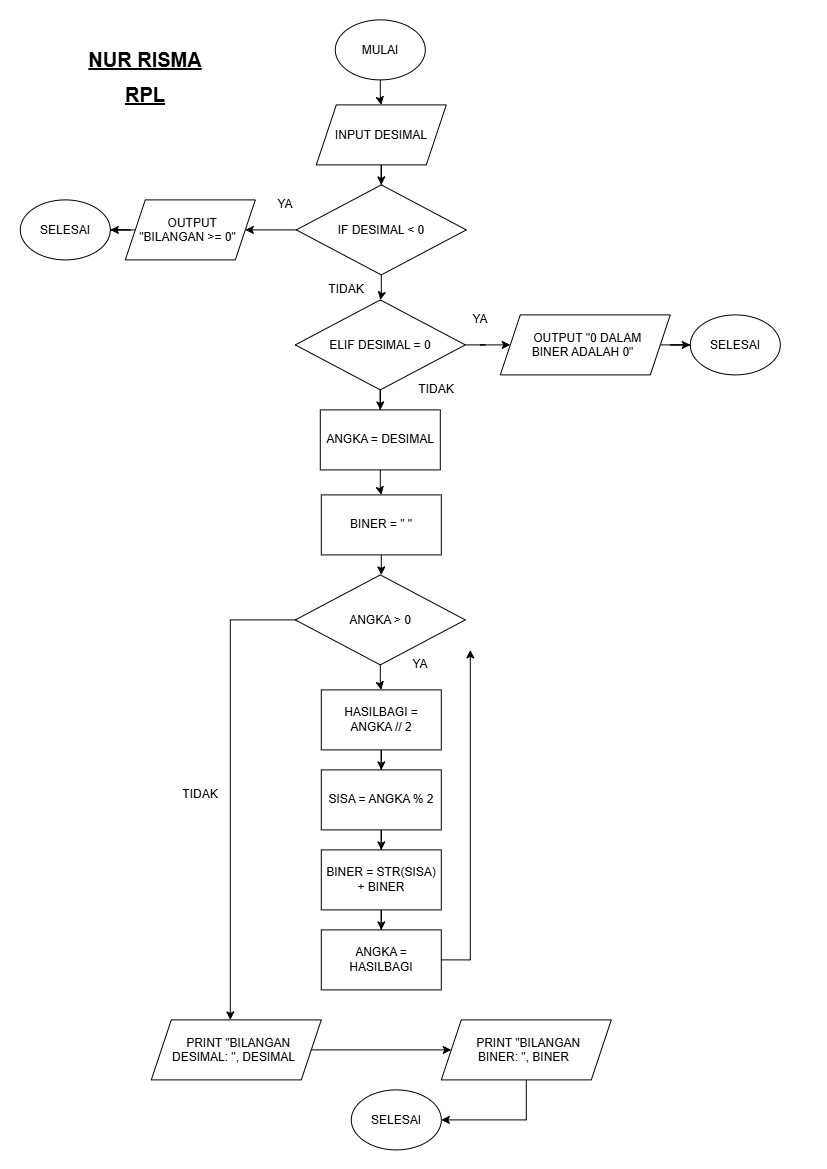

The diagram above was exported from draw.io. Its source (the exported page's mxGraphModel, read from the mxfile embedded in the PNG):
<mxGraphModel dx="911" dy="540" grid="1" gridSize="10" guides="1" tooltips="1" connect="1" arrows="1" fold="1" page="1" pageScale="1" pageWidth="827" pageHeight="1169" math="0" shadow="0">
  <root>
    <mxCell id="0" />
    <mxCell id="1" parent="0" />
    <mxCell id="5nGoR7xvxn6-Tha52Qkd-26" edge="1" parent="1" source="5nGoR7xvxn6-Tha52Qkd-2" style="edgeStyle=orthogonalEdgeStyle;rounded=0;orthogonalLoop=1;jettySize=auto;html=1;entryX=0.5;entryY=0;entryDx=0;entryDy=0;" target="5nGoR7xvxn6-Tha52Qkd-3">
      <mxGeometry relative="1" as="geometry" />
    </mxCell>
    <mxCell id="5nGoR7xvxn6-Tha52Qkd-2" parent="1" style="shape=parallelogram;perimeter=parallelogramPerimeter;whiteSpace=wrap;html=1;shapeInside=1;fixedSize=1;" value="INPUT DESIMAL" vertex="1">
      <mxGeometry height="60" width="130" x="316" y="105" as="geometry" />
    </mxCell>
    <mxCell id="5nGoR7xvxn6-Tha52Qkd-29" edge="1" parent="1" source="5nGoR7xvxn6-Tha52Qkd-3" style="edgeStyle=orthogonalEdgeStyle;rounded=0;orthogonalLoop=1;jettySize=auto;html=1;entryX=0.5;entryY=0;entryDx=0;entryDy=0;" target="5nGoR7xvxn6-Tha52Qkd-5">
      <mxGeometry relative="1" as="geometry" />
    </mxCell>
    <mxCell id="5nGoR7xvxn6-Tha52Qkd-57" edge="1" parent="1" source="5nGoR7xvxn6-Tha52Qkd-3" style="edgeStyle=orthogonalEdgeStyle;rounded=0;orthogonalLoop=1;jettySize=auto;html=1;entryX=1;entryY=0.5;entryDx=0;entryDy=0;" target="5nGoR7xvxn6-Tha52Qkd-7">
      <mxGeometry relative="1" as="geometry" />
    </mxCell>
    <mxCell id="5nGoR7xvxn6-Tha52Qkd-3" parent="1" style="rhombus;whiteSpace=wrap;html=1;shapeInside=1;" value="IF DESIMAL &amp;lt; 0" vertex="1">
      <mxGeometry height="90" width="170" x="296" y="185" as="geometry" />
    </mxCell>
    <mxCell id="5nGoR7xvxn6-Tha52Qkd-32" edge="1" parent="1" source="5nGoR7xvxn6-Tha52Qkd-5" style="edgeStyle=orthogonalEdgeStyle;rounded=0;orthogonalLoop=1;jettySize=auto;html=1;entryX=0;entryY=0.5;entryDx=0;entryDy=0;" target="5nGoR7xvxn6-Tha52Qkd-8">
      <mxGeometry relative="1" as="geometry" />
    </mxCell>
    <mxCell id="5nGoR7xvxn6-Tha52Qkd-55" edge="1" parent="1" source="5nGoR7xvxn6-Tha52Qkd-5" style="edgeStyle=orthogonalEdgeStyle;rounded=0;orthogonalLoop=1;jettySize=auto;html=1;entryX=0.5;entryY=0;entryDx=0;entryDy=0;" target="5nGoR7xvxn6-Tha52Qkd-9">
      <mxGeometry relative="1" as="geometry" />
    </mxCell>
    <mxCell id="5nGoR7xvxn6-Tha52Qkd-5" parent="1" style="rhombus;whiteSpace=wrap;html=1;shapeInside=1;" value="ELIF DESIMAL = 0" vertex="1">
      <mxGeometry height="90" width="170" x="295" y="300" as="geometry" />
    </mxCell>
    <mxCell id="5nGoR7xvxn6-Tha52Qkd-28" edge="1" parent="1" source="5nGoR7xvxn6-Tha52Qkd-7" style="edgeStyle=orthogonalEdgeStyle;rounded=0;orthogonalLoop=1;jettySize=auto;html=1;entryX=1;entryY=0.5;entryDx=0;entryDy=0;" target="5nGoR7xvxn6-Tha52Qkd-22">
      <mxGeometry relative="1" as="geometry" />
    </mxCell>
    <mxCell id="5nGoR7xvxn6-Tha52Qkd-7" parent="1" style="shape=parallelogram;perimeter=parallelogramPerimeter;whiteSpace=wrap;html=1;shapeInside=1;fixedSize=1;" value="OUTPUT &quot;BILANGAN &amp;gt;= 0&quot;" vertex="1">
      <mxGeometry height="60" width="130" x="125" y="200" as="geometry" />
    </mxCell>
    <mxCell id="5nGoR7xvxn6-Tha52Qkd-33" edge="1" parent="1" source="5nGoR7xvxn6-Tha52Qkd-8" style="edgeStyle=orthogonalEdgeStyle;rounded=0;orthogonalLoop=1;jettySize=auto;html=1;entryX=0;entryY=0.5;entryDx=0;entryDy=0;" target="5nGoR7xvxn6-Tha52Qkd-23">
      <mxGeometry relative="1" as="geometry" />
    </mxCell>
    <mxCell id="5nGoR7xvxn6-Tha52Qkd-8" parent="1" style="shape=parallelogram;perimeter=parallelogramPerimeter;whiteSpace=wrap;html=1;shapeInside=1;fixedSize=1;" value="OUTPUT&amp;nbsp;&lt;span style=&quot;text-decoration-line: inherit; background-color: transparent; color: light-dark(rgb(0, 0, 0), rgb(255, 255, 255));&quot;&gt;&quot;0 DALAM BINER ADALAH 0&quot;&lt;/span&gt;" vertex="1">
      <mxGeometry height="60" width="170" x="500" y="315" as="geometry" />
    </mxCell>
    <mxCell id="5nGoR7xvxn6-Tha52Qkd-35" edge="1" parent="1" source="5nGoR7xvxn6-Tha52Qkd-9" style="edgeStyle=orthogonalEdgeStyle;rounded=0;orthogonalLoop=1;jettySize=auto;html=1;entryX=0.5;entryY=0;entryDx=0;entryDy=0;" target="5nGoR7xvxn6-Tha52Qkd-10">
      <mxGeometry relative="1" as="geometry" />
    </mxCell>
    <mxCell id="5nGoR7xvxn6-Tha52Qkd-9" parent="1" style="rounded=0;whiteSpace=wrap;html=1;" value="ANGKA = DESIMAL" vertex="1">
      <mxGeometry height="60" width="120" x="320" y="410" as="geometry" />
    </mxCell>
    <mxCell id="5nGoR7xvxn6-Tha52Qkd-36" edge="1" parent="1" source="5nGoR7xvxn6-Tha52Qkd-10" style="edgeStyle=orthogonalEdgeStyle;rounded=0;orthogonalLoop=1;jettySize=auto;html=1;entryX=0.5;entryY=0;entryDx=0;entryDy=0;" target="5nGoR7xvxn6-Tha52Qkd-12">
      <mxGeometry relative="1" as="geometry" />
    </mxCell>
    <mxCell id="5nGoR7xvxn6-Tha52Qkd-10" parent="1" style="rounded=0;whiteSpace=wrap;html=1;" value="BINER = &quot; &quot;" vertex="1">
      <mxGeometry height="60" width="120" x="321" y="495" as="geometry" />
    </mxCell>
    <mxCell id="5nGoR7xvxn6-Tha52Qkd-59" edge="1" parent="1" source="5nGoR7xvxn6-Tha52Qkd-12" style="edgeStyle=orthogonalEdgeStyle;rounded=0;orthogonalLoop=1;jettySize=auto;html=1;entryX=0.5;entryY=0;entryDx=0;entryDy=0;" target="5nGoR7xvxn6-Tha52Qkd-14">
      <mxGeometry relative="1" as="geometry" />
    </mxCell>
    <mxCell id="5nGoR7xvxn6-Tha52Qkd-70" edge="1" parent="1" source="5nGoR7xvxn6-Tha52Qkd-12" style="edgeStyle=orthogonalEdgeStyle;rounded=0;orthogonalLoop=1;jettySize=auto;html=1;">
      <mxGeometry relative="1" as="geometry">
        <mxPoint x="230" y="1020" as="targetPoint" />
      </mxGeometry>
    </mxCell>
    <mxCell id="5nGoR7xvxn6-Tha52Qkd-12" parent="1" style="rhombus;whiteSpace=wrap;html=1;shapeInside=1;" value="ANGKA &amp;gt; 0" vertex="1">
      <mxGeometry height="90" width="170" x="295" y="575" as="geometry" />
    </mxCell>
    <mxCell id="5nGoR7xvxn6-Tha52Qkd-69" edge="1" parent="1" source="5nGoR7xvxn6-Tha52Qkd-13" style="edgeStyle=orthogonalEdgeStyle;rounded=0;orthogonalLoop=1;jettySize=auto;html=1;">
      <mxGeometry relative="1" as="geometry">
        <mxPoint x="470" y="650" as="targetPoint" />
      </mxGeometry>
    </mxCell>
    <mxCell id="5nGoR7xvxn6-Tha52Qkd-13" parent="1" style="rounded=0;whiteSpace=wrap;html=1;" value="ANGKA = HASILBAGI" vertex="1">
      <mxGeometry height="60" width="120" x="321" y="930" as="geometry" />
    </mxCell>
    <mxCell id="5nGoR7xvxn6-Tha52Qkd-60" edge="1" parent="1" source="5nGoR7xvxn6-Tha52Qkd-14" style="edgeStyle=orthogonalEdgeStyle;rounded=0;orthogonalLoop=1;jettySize=auto;html=1;entryX=0.5;entryY=0;entryDx=0;entryDy=0;" target="5nGoR7xvxn6-Tha52Qkd-16">
      <mxGeometry relative="1" as="geometry" />
    </mxCell>
    <mxCell id="5nGoR7xvxn6-Tha52Qkd-14" parent="1" style="rounded=0;whiteSpace=wrap;html=1;" value="HASILBAGI = ANGKA // 2" vertex="1">
      <mxGeometry height="60" width="120" x="321" y="690" as="geometry" />
    </mxCell>
    <mxCell id="5nGoR7xvxn6-Tha52Qkd-62" edge="1" parent="1" source="5nGoR7xvxn6-Tha52Qkd-15" style="edgeStyle=orthogonalEdgeStyle;rounded=0;orthogonalLoop=1;jettySize=auto;html=1;entryX=0.5;entryY=0;entryDx=0;entryDy=0;" target="5nGoR7xvxn6-Tha52Qkd-13">
      <mxGeometry relative="1" as="geometry" />
    </mxCell>
    <mxCell id="5nGoR7xvxn6-Tha52Qkd-15" parent="1" style="rounded=0;whiteSpace=wrap;html=1;" value="BINER = STR(SISA) + BINER" vertex="1">
      <mxGeometry height="60" width="120" x="321" y="850" as="geometry" />
    </mxCell>
    <mxCell id="5nGoR7xvxn6-Tha52Qkd-61" edge="1" parent="1" source="5nGoR7xvxn6-Tha52Qkd-16" style="edgeStyle=orthogonalEdgeStyle;rounded=0;orthogonalLoop=1;jettySize=auto;html=1;entryX=0.5;entryY=0;entryDx=0;entryDy=0;" target="5nGoR7xvxn6-Tha52Qkd-15">
      <mxGeometry relative="1" as="geometry" />
    </mxCell>
    <mxCell id="5nGoR7xvxn6-Tha52Qkd-16" parent="1" style="rounded=0;whiteSpace=wrap;html=1;" value="SISA = ANGKA % 2" vertex="1">
      <mxGeometry height="60" width="120" x="321" y="770" as="geometry" />
    </mxCell>
    <mxCell id="5nGoR7xvxn6-Tha52Qkd-71" edge="1" parent="1" source="5nGoR7xvxn6-Tha52Qkd-18" style="edgeStyle=orthogonalEdgeStyle;rounded=0;orthogonalLoop=1;jettySize=auto;html=1;" target="5nGoR7xvxn6-Tha52Qkd-19">
      <mxGeometry relative="1" as="geometry" />
    </mxCell>
    <mxCell id="5nGoR7xvxn6-Tha52Qkd-18" parent="1" style="shape=parallelogram;perimeter=parallelogramPerimeter;whiteSpace=wrap;html=1;shapeInside=1;fixedSize=1;" value="PRINT &quot;BILANGAN DESIMAL: &quot;, DESIMAL" vertex="1">
      <mxGeometry height="60" width="170" x="151" y="1020" as="geometry" />
    </mxCell>
    <mxCell id="5nGoR7xvxn6-Tha52Qkd-72" edge="1" parent="1" source="5nGoR7xvxn6-Tha52Qkd-19" style="edgeStyle=orthogonalEdgeStyle;rounded=0;orthogonalLoop=1;jettySize=auto;html=1;entryX=1;entryY=0.5;entryDx=0;entryDy=0;" target="5nGoR7xvxn6-Tha52Qkd-21">
      <mxGeometry relative="1" as="geometry" />
    </mxCell>
    <mxCell id="5nGoR7xvxn6-Tha52Qkd-19" parent="1" style="shape=parallelogram;perimeter=parallelogramPerimeter;whiteSpace=wrap;html=1;shapeInside=1;fixedSize=1;" value="PRINT &quot;BILANGAN BINER: &quot;, BINER" vertex="1">
      <mxGeometry height="60" width="170" x="441" y="1020" as="geometry" />
    </mxCell>
    <mxCell id="5nGoR7xvxn6-Tha52Qkd-25" edge="1" parent="1" source="5nGoR7xvxn6-Tha52Qkd-20" style="edgeStyle=orthogonalEdgeStyle;rounded=0;orthogonalLoop=1;jettySize=auto;html=1;entryX=0.5;entryY=0;entryDx=0;entryDy=0;" target="5nGoR7xvxn6-Tha52Qkd-2">
      <mxGeometry relative="1" as="geometry" />
    </mxCell>
    <mxCell id="5nGoR7xvxn6-Tha52Qkd-20" parent="1" style="ellipse;whiteSpace=wrap;html=1;shapeInside=1;" value="MULAI" vertex="1">
      <mxGeometry height="60" width="90" x="335" y="20" as="geometry" />
    </mxCell>
    <mxCell id="5nGoR7xvxn6-Tha52Qkd-21" parent="1" style="ellipse;whiteSpace=wrap;html=1;shapeInside=1;" value="SELESAI" vertex="1">
      <mxGeometry height="60" width="90" x="351" y="1090" as="geometry" />
    </mxCell>
    <mxCell id="5nGoR7xvxn6-Tha52Qkd-22" parent="1" style="ellipse;whiteSpace=wrap;html=1;shapeInside=1;" value="SELESAI" vertex="1">
      <mxGeometry height="60" width="90" x="20" y="200" as="geometry" />
    </mxCell>
    <mxCell id="5nGoR7xvxn6-Tha52Qkd-23" parent="1" style="ellipse;whiteSpace=wrap;html=1;shapeInside=1;" value="SELESAI" vertex="1">
      <mxGeometry height="60" width="90" x="690" y="315" as="geometry" />
    </mxCell>
    <mxCell id="5nGoR7xvxn6-Tha52Qkd-45" parent="1" style="text;html=1;whiteSpace=wrap;strokeColor=none;fillColor=none;align=center;verticalAlign=middle;rounded=0;" value="YA" vertex="1">
      <mxGeometry height="30" width="60" x="450" y="305" as="geometry" />
    </mxCell>
    <mxCell id="5nGoR7xvxn6-Tha52Qkd-46" parent="1" style="text;html=1;whiteSpace=wrap;strokeColor=none;fillColor=none;align=center;verticalAlign=middle;rounded=0;" value="TIDAK" vertex="1">
      <mxGeometry height="30" width="60" x="316" y="275" as="geometry" />
    </mxCell>
    <mxCell id="5nGoR7xvxn6-Tha52Qkd-58" parent="1" style="text;html=1;whiteSpace=wrap;strokeColor=none;fillColor=none;align=center;verticalAlign=middle;rounded=0;" value="YA" vertex="1">
      <mxGeometry height="30" width="60" x="255" y="190" as="geometry" />
    </mxCell>
    <mxCell id="5nGoR7xvxn6-Tha52Qkd-73" parent="1" style="text;html=1;whiteSpace=wrap;strokeColor=none;fillColor=none;align=center;verticalAlign=middle;rounded=0;" value="TIDAK" vertex="1">
      <mxGeometry height="30" width="60" x="406" y="375" as="geometry" />
    </mxCell>
    <mxCell id="5nGoR7xvxn6-Tha52Qkd-74" parent="1" style="text;html=1;whiteSpace=wrap;strokeColor=none;fillColor=none;align=center;verticalAlign=middle;rounded=0;" value="YA" vertex="1">
      <mxGeometry height="30" width="60" x="390" y="650" as="geometry" />
    </mxCell>
    <mxCell id="5nGoR7xvxn6-Tha52Qkd-75" parent="1" style="text;html=1;whiteSpace=wrap;strokeColor=none;fillColor=none;align=center;verticalAlign=middle;rounded=0;" value="TIDAK" vertex="1">
      <mxGeometry height="30" width="60" x="170" y="780" as="geometry" />
    </mxCell>
    <mxCell id="7sKFzW95P7SR9BTNhU_R-1" parent="1" style="text;html=1;whiteSpace=wrap;strokeColor=none;fillColor=none;align=center;verticalAlign=middle;rounded=0;fontSize=20;fontStyle=5" value="NUR RISMA" vertex="1">
      <mxGeometry height="60" width="150" x="70" y="30" as="geometry" />
    </mxCell>
    <mxCell id="7sKFzW95P7SR9BTNhU_R-2" parent="1" style="text;html=1;whiteSpace=wrap;strokeColor=none;fillColor=none;align=center;verticalAlign=middle;rounded=0;fontStyle=5;fontSize=20;" value="RPL" vertex="1">
      <mxGeometry height="30" width="60" x="115" y="80" as="geometry" />
    </mxCell>
  </root>
</mxGraphModel>